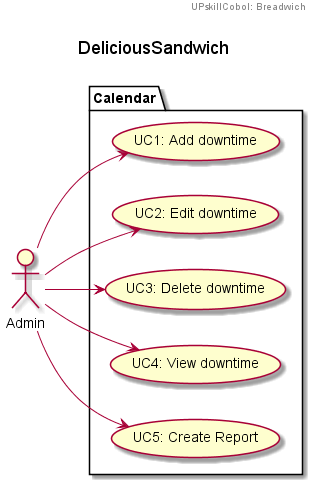

The diagram above was rendered by PlantUML. Its source (embedded in the PNG):
@startuml
left to right direction

header
UPskillCobol: Breadwich
endheader

title \nDeliciousSandwich\n



package Calendar {
  usecase "UC1: Add downtime" as UC1
  usecase "UC2: Edit downtime" as UC2
  usecase "UC3: Delete downtime" as UC3
  usecase "UC4: View downtime" as UC4
  usecase "UC5: Create Report" as UC5
}

Admin --> UC1
Admin --> UC2
Admin --> UC3
Admin --> UC4
Admin --> UC5

@enduml